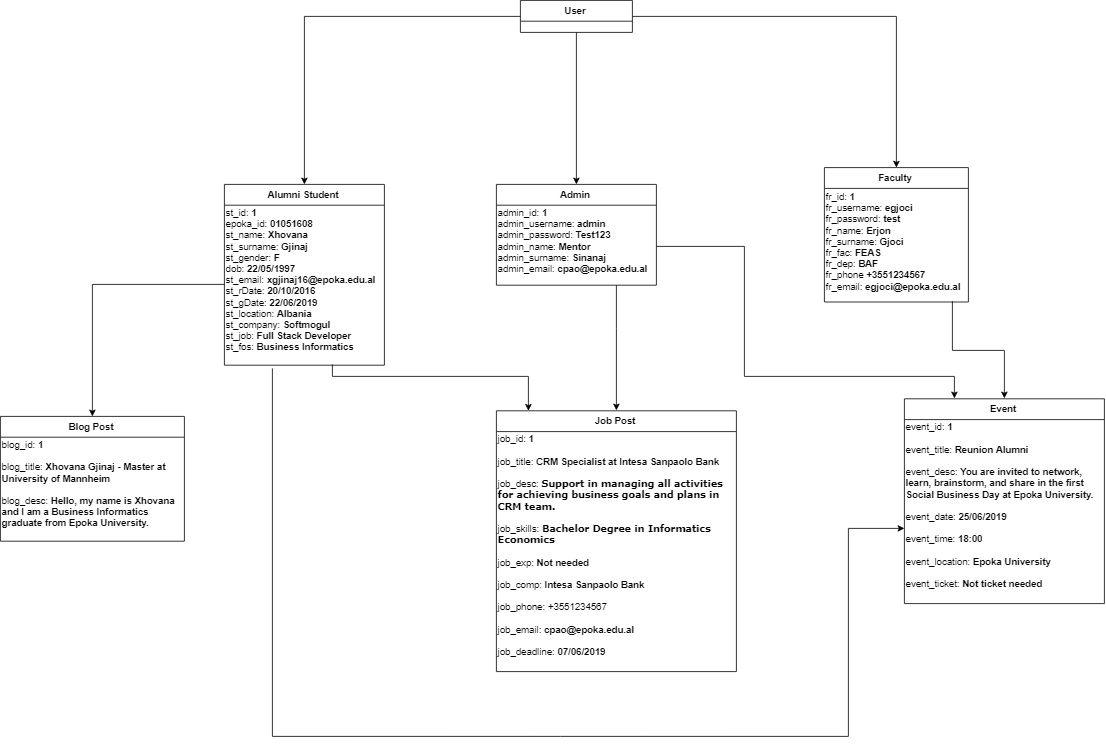

The diagram above was exported from draw.io. Its source (the exported page's mxGraphModel, read from the mxfile embedded in the PNG):
<mxGraphModel dx="2950" dy="2185" grid="1" gridSize="10" guides="1" tooltips="1" connect="1" arrows="1" fold="1" page="1" pageScale="1" pageWidth="850" pageHeight="1100" background="#ffffff" math="0" shadow="0">
  <root>
    <mxCell id="0" />
    <mxCell id="1" parent="0" />
    <mxCell id="Yup1-2b6QbRu_lJnQI9U-496" style="edgeStyle=orthogonalEdgeStyle;rounded=0;orthogonalLoop=1;jettySize=auto;html=1;" edge="1" parent="1" source="Yup1-2b6QbRu_lJnQI9U-497" target="Yup1-2b6QbRu_lJnQI9U-500">
      <mxGeometry relative="1" as="geometry" />
    </mxCell>
    <mxCell id="Yup1-2b6QbRu_lJnQI9U-517" style="edgeStyle=orthogonalEdgeStyle;rounded=0;orthogonalLoop=1;jettySize=auto;html=1;exitX=0.5;exitY=1;exitDx=0;exitDy=0;entryX=0.5;entryY=0;entryDx=0;entryDy=0;" edge="1" parent="1" source="Yup1-2b6QbRu_lJnQI9U-497" target="Yup1-2b6QbRu_lJnQI9U-508">
      <mxGeometry relative="1" as="geometry" />
    </mxCell>
    <mxCell id="Yup1-2b6QbRu_lJnQI9U-518" style="edgeStyle=orthogonalEdgeStyle;rounded=0;orthogonalLoop=1;jettySize=auto;html=1;exitX=1;exitY=0.5;exitDx=0;exitDy=0;" edge="1" parent="1" source="Yup1-2b6QbRu_lJnQI9U-497" target="Yup1-2b6QbRu_lJnQI9U-505">
      <mxGeometry relative="1" as="geometry" />
    </mxCell>
    <mxCell id="Yup1-2b6QbRu_lJnQI9U-497" value="User" style="swimlane;fontStyle=1;childLayout=stackLayout;horizontal=1;startSize=26;fillColor=none;horizontalStack=0;resizeParent=1;resizeParentMax=0;resizeLast=0;collapsible=1;marginBottom=0;" vertex="1" parent="1">
      <mxGeometry x="370" y="-50" width="140" height="40" as="geometry" />
    </mxCell>
    <mxCell id="Yup1-2b6QbRu_lJnQI9U-500" value="Alumni Student" style="swimlane;fontStyle=1;childLayout=stackLayout;horizontal=1;startSize=26;fillColor=none;horizontalStack=0;resizeParent=1;resizeParentMax=0;resizeLast=0;collapsible=1;marginBottom=0;" vertex="1" parent="1">
      <mxGeometry y="180" width="200" height="226" as="geometry" />
    </mxCell>
    <mxCell id="Yup1-2b6QbRu_lJnQI9U-516" value="st_id: &lt;b&gt;1&lt;/b&gt;&lt;br&gt;epoka_id: &lt;b&gt;01051608&lt;/b&gt;&lt;br&gt;st_name: &lt;b&gt;Xhovana&lt;br&gt;&lt;/b&gt;st_surname: &lt;b&gt;Gjinaj&lt;br&gt;&lt;/b&gt;st_gender: &lt;b&gt;F&lt;/b&gt;&lt;br&gt;dob: &lt;b&gt;22/05/1997&lt;br&gt;&lt;/b&gt;st_email: &lt;b&gt;xgjinaj16@epoka.edu.al&lt;br&gt;&lt;/b&gt;st_rDate: &lt;b&gt;20/10/2016&lt;br&gt;&lt;/b&gt;st_gDate: &lt;b&gt;22/06/2019&lt;br&gt;&lt;/b&gt;st_location: &lt;b&gt;Albania&lt;br&gt;&lt;/b&gt;st_company: &lt;b&gt;Softmogul&lt;br&gt;&lt;/b&gt;st_job: &lt;b&gt;Full Stack Developer&lt;br&gt;&lt;/b&gt;st_fos: &lt;b&gt;Business Informatics&lt;br&gt;&lt;/b&gt;&lt;br&gt;" style="text;html=1;resizable=0;points=[];autosize=1;align=left;verticalAlign=top;spacingTop=-4;" vertex="1" parent="Yup1-2b6QbRu_lJnQI9U-500">
      <mxGeometry y="26" width="200" height="200" as="geometry" />
    </mxCell>
    <mxCell id="Yup1-2b6QbRu_lJnQI9U-505" value="Faculty" style="swimlane;fontStyle=1;childLayout=stackLayout;horizontal=1;startSize=26;fillColor=none;horizontalStack=0;resizeParent=1;resizeParentMax=0;resizeLast=0;collapsible=1;marginBottom=0;" vertex="1" parent="1">
      <mxGeometry x="750" y="159" width="180" height="168" as="geometry" />
    </mxCell>
    <mxCell id="Yup1-2b6QbRu_lJnQI9U-531" value="" style="edgeStyle=orthogonalEdgeStyle;rounded=0;orthogonalLoop=1;jettySize=auto;html=1;entryX=0.5;entryY=0;entryDx=0;entryDy=0;" edge="1" parent="1" source="Yup1-2b6QbRu_lJnQI9U-508" target="Yup1-2b6QbRu_lJnQI9U-509">
      <mxGeometry relative="1" as="geometry">
        <mxPoint x="590" y="400" as="targetPoint" />
        <Array as="points">
          <mxPoint x="490" y="360" />
          <mxPoint x="490" y="360" />
        </Array>
      </mxGeometry>
    </mxCell>
    <mxCell id="Yup1-2b6QbRu_lJnQI9U-508" value="Admin" style="swimlane;fontStyle=1;childLayout=stackLayout;horizontal=1;startSize=26;fillColor=none;horizontalStack=0;resizeParent=1;resizeParentMax=0;resizeLast=0;collapsible=1;marginBottom=0;" vertex="1" parent="1">
      <mxGeometry x="340" y="180" width="200" height="126" as="geometry" />
    </mxCell>
    <mxCell id="Yup1-2b6QbRu_lJnQI9U-511" value="admin_id: &lt;b&gt;1&lt;/b&gt;&lt;br&gt;admin_username: &lt;b&gt;admin&lt;/b&gt;&lt;br&gt;admin_password: &lt;b&gt;Test123&lt;/b&gt;&lt;br&gt;admin_name: &lt;b&gt;Mentor&lt;/b&gt;&lt;br&gt;admin_surname: &lt;b&gt;Sinanaj&lt;/b&gt;&lt;br&gt;admin_email: &lt;b&gt;cpao@epoka.edu.al&lt;/b&gt;&lt;br&gt;&lt;br&gt;" style="text;html=1;resizable=0;points=[];autosize=1;align=left;verticalAlign=top;spacingTop=-4;" vertex="1" parent="Yup1-2b6QbRu_lJnQI9U-508">
      <mxGeometry y="26" width="200" height="100" as="geometry" />
    </mxCell>
    <mxCell id="Yup1-2b6QbRu_lJnQI9U-509" value="Job Post" style="swimlane;fontStyle=1;childLayout=stackLayout;horizontal=1;startSize=26;fillColor=none;horizontalStack=0;resizeParent=1;resizeParentMax=0;resizeLast=0;collapsible=1;marginBottom=0;" vertex="1" parent="1">
      <mxGeometry x="340" y="463" width="300" height="326" as="geometry" />
    </mxCell>
    <mxCell id="Yup1-2b6QbRu_lJnQI9U-521" value="job_id: &lt;b&gt;1&lt;br&gt;&lt;/b&gt;&lt;br&gt;job_title:&amp;nbsp;&lt;span&gt;&lt;b&gt;CRM Specialist at Intesa Sanpaolo Bank&lt;br&gt;&lt;/b&gt;&lt;/span&gt;&lt;b&gt;&lt;br&gt;&lt;/b&gt;job_desc:&amp;nbsp;&lt;span style=&quot;font-weight: bold ; font-family: &amp;#34;verdana&amp;#34; , sans-serif&quot;&gt;Support in managing all activities &lt;br&gt;for achieving business goals and plans in &lt;br&gt;CRM team.&lt;br&gt;&lt;/span&gt;&lt;br&gt;job_skills:&amp;nbsp;&lt;span style=&quot;font-family: &amp;#34;verdana&amp;#34; , sans-serif&quot;&gt;&lt;b&gt;Bachelor Degree in Informatics &lt;br&gt;Economics&lt;br&gt;&lt;/b&gt;&lt;/span&gt;&lt;br&gt;job_exp: &lt;b&gt;Not needed&lt;br&gt;&lt;/b&gt;&lt;br&gt;job_comp: &lt;b&gt;Intesa Sanpaolo Bank&lt;br&gt;&lt;/b&gt;&lt;br&gt;job_phone: +3551234567&lt;br&gt;&lt;br&gt;job_email: &lt;b&gt;cpao@epoka.edu.al&lt;br&gt;&lt;/b&gt;&lt;br&gt;job_deadline:&lt;b&gt; 07/06/2019&lt;/b&gt;&lt;br&gt;&lt;br&gt;" style="text;html=1;resizable=0;points=[];autosize=1;align=left;verticalAlign=top;spacingTop=-4;" vertex="1" parent="Yup1-2b6QbRu_lJnQI9U-509">
      <mxGeometry y="26" width="300" height="300" as="geometry" />
    </mxCell>
    <mxCell id="Yup1-2b6QbRu_lJnQI9U-510" value="Event" style="swimlane;fontStyle=1;childLayout=stackLayout;horizontal=1;startSize=26;fillColor=none;horizontalStack=0;resizeParent=1;resizeParentMax=0;resizeLast=0;collapsible=1;marginBottom=0;" vertex="1" parent="1">
      <mxGeometry x="850" y="448" width="250" height="256" as="geometry" />
    </mxCell>
    <mxCell id="Yup1-2b6QbRu_lJnQI9U-522" value="event_id: &lt;b&gt;1&lt;/b&gt;&lt;br&gt;&lt;br&gt;event_title:&amp;nbsp;&lt;b&gt;Reunion Alumni&lt;br&gt;&lt;/b&gt;&lt;br&gt;event_desc:&amp;nbsp;&lt;b&gt;You are invited to network, &lt;br&gt;learn, brainstorm, and share in the first &lt;br&gt;Social Business Day at Epoka University.&lt;br&gt;&lt;/b&gt;&lt;br&gt;event_date: &lt;b&gt;25/06/2019&lt;br&gt;&lt;/b&gt;&lt;br&gt;event_time: &lt;b&gt;18:00&lt;br&gt;&lt;/b&gt;&lt;br&gt;event_location: &lt;b&gt;Epoka University&lt;br&gt;&lt;/b&gt;&lt;br&gt;event_ticket: &lt;b&gt;Not ticket needed&lt;br&gt;&lt;/b&gt;&amp;nbsp;&lt;br&gt;" style="text;html=1;resizable=0;points=[];autosize=1;align=left;verticalAlign=top;spacingTop=-4;" vertex="1" parent="Yup1-2b6QbRu_lJnQI9U-510">
      <mxGeometry y="26" width="250" height="230" as="geometry" />
    </mxCell>
    <mxCell id="Yup1-2b6QbRu_lJnQI9U-533" value="" style="edgeStyle=orthogonalEdgeStyle;rounded=0;orthogonalLoop=1;jettySize=auto;html=1;entryX=0.5;entryY=0;entryDx=0;entryDy=0;" edge="1" parent="1" source="Yup1-2b6QbRu_lJnQI9U-515" target="Yup1-2b6QbRu_lJnQI9U-510">
      <mxGeometry relative="1" as="geometry">
        <mxPoint x="1010" y="256" as="targetPoint" />
        <Array as="points">
          <mxPoint x="910" y="388" />
          <mxPoint x="975" y="388" />
        </Array>
      </mxGeometry>
    </mxCell>
    <mxCell id="Yup1-2b6QbRu_lJnQI9U-515" value="fr_id: &lt;b&gt;1&lt;/b&gt;&lt;br&gt;fr_username: &lt;b&gt;egjoci&lt;/b&gt;&lt;br&gt;fr_password: &lt;b&gt;test&lt;/b&gt;&lt;br&gt;fr_name:&lt;b&gt; Erjon&lt;/b&gt;&lt;br&gt;fr_surname: &lt;b&gt;Gjoci&lt;/b&gt;&lt;br&gt;fr_fac: &lt;b&gt;FEAS&lt;/b&gt;&lt;br&gt;fr_dep: &lt;b&gt;BAF&lt;/b&gt;&lt;br&gt;fr_phone &lt;b&gt;+3551234567&lt;/b&gt;&lt;br&gt;fr_email: &lt;b&gt;egjoci@epoka.edu.al&lt;br&gt;&lt;/b&gt;&lt;br&gt;" style="text;html=1;resizable=0;points=[];autosize=1;align=left;verticalAlign=top;spacingTop=-4;" vertex="1" parent="1">
      <mxGeometry x="750" y="186" width="180" height="140" as="geometry" />
    </mxCell>
    <mxCell id="Yup1-2b6QbRu_lJnQI9U-519" value="Blog Post" style="swimlane;fontStyle=1;childLayout=stackLayout;horizontal=1;startSize=26;fillColor=none;horizontalStack=0;resizeParent=1;resizeParentMax=0;resizeLast=0;collapsible=1;marginBottom=0;" vertex="1" parent="1">
      <mxGeometry x="-280" y="470" width="230" height="156" as="geometry" />
    </mxCell>
    <mxCell id="Yup1-2b6QbRu_lJnQI9U-520" value="blog_id: &lt;b&gt;1&lt;br&gt;&lt;/b&gt;&lt;br&gt;blog_title: &lt;b&gt;Xhovana Gjinaj - Master at &lt;br&gt;University of Mannheim&lt;br&gt;&lt;br&gt;&lt;/b&gt;blog_desc: &lt;b&gt;Hello, my name is Xhovana &lt;br&gt;and I am a Business Informatics &lt;br&gt;graduate from Epoka University.&lt;br&gt;&lt;/b&gt;&lt;br&gt;" style="text;html=1;resizable=0;points=[];autosize=1;align=left;verticalAlign=top;spacingTop=-4;" vertex="1" parent="Yup1-2b6QbRu_lJnQI9U-519">
      <mxGeometry y="26" width="230" height="130" as="geometry" />
    </mxCell>
    <mxCell id="Yup1-2b6QbRu_lJnQI9U-525" value="" style="edgeStyle=orthogonalEdgeStyle;rounded=0;orthogonalLoop=1;jettySize=auto;html=1;" edge="1" parent="1" source="Yup1-2b6QbRu_lJnQI9U-516" target="Yup1-2b6QbRu_lJnQI9U-519">
      <mxGeometry relative="1" as="geometry" />
    </mxCell>
    <mxCell id="Yup1-2b6QbRu_lJnQI9U-527" value="" style="edgeStyle=orthogonalEdgeStyle;rounded=0;orthogonalLoop=1;jettySize=auto;html=1;exitX=0.671;exitY=0.999;exitDx=0;exitDy=0;exitPerimeter=0;" edge="1" parent="1" source="Yup1-2b6QbRu_lJnQI9U-516" target="Yup1-2b6QbRu_lJnQI9U-509">
      <mxGeometry relative="1" as="geometry">
        <mxPoint x="110" y="416" as="sourcePoint" />
        <mxPoint x="215.71428571428578" y="484" as="targetPoint" />
        <Array as="points">
          <mxPoint x="135" y="420" />
          <mxPoint x="380" y="420" />
        </Array>
      </mxGeometry>
    </mxCell>
    <mxCell id="Yup1-2b6QbRu_lJnQI9U-538" value="" style="edgeStyle=orthogonalEdgeStyle;rounded=0;orthogonalLoop=1;jettySize=auto;html=1;entryX=0.25;entryY=0;entryDx=0;entryDy=0;exitX=1;exitY=0.515;exitDx=0;exitDy=0;exitPerimeter=0;" edge="1" parent="1" source="Yup1-2b6QbRu_lJnQI9U-511" target="Yup1-2b6QbRu_lJnQI9U-510">
      <mxGeometry relative="1" as="geometry">
        <mxPoint x="490" y="316" as="sourcePoint" />
        <mxPoint x="500" y="472.5" as="targetPoint" />
        <Array as="points">
          <mxPoint x="650" y="258" />
          <mxPoint x="650" y="420" />
          <mxPoint x="913" y="420" />
        </Array>
      </mxGeometry>
    </mxCell>
    <mxCell id="Yup1-2b6QbRu_lJnQI9U-540" value="" style="edgeStyle=orthogonalEdgeStyle;rounded=0;orthogonalLoop=1;jettySize=auto;html=1;entryX=0;entryY=0.591;entryDx=0;entryDy=0;entryPerimeter=0;" edge="1" parent="1" target="Yup1-2b6QbRu_lJnQI9U-522">
      <mxGeometry relative="1" as="geometry">
        <mxPoint x="60" y="410" as="sourcePoint" />
        <mxPoint x="-155" y="480" as="targetPoint" />
        <Array as="points">
          <mxPoint x="60" y="870" />
          <mxPoint x="780" y="870" />
          <mxPoint x="780" y="610" />
        </Array>
      </mxGeometry>
    </mxCell>
  </root>
</mxGraphModel>